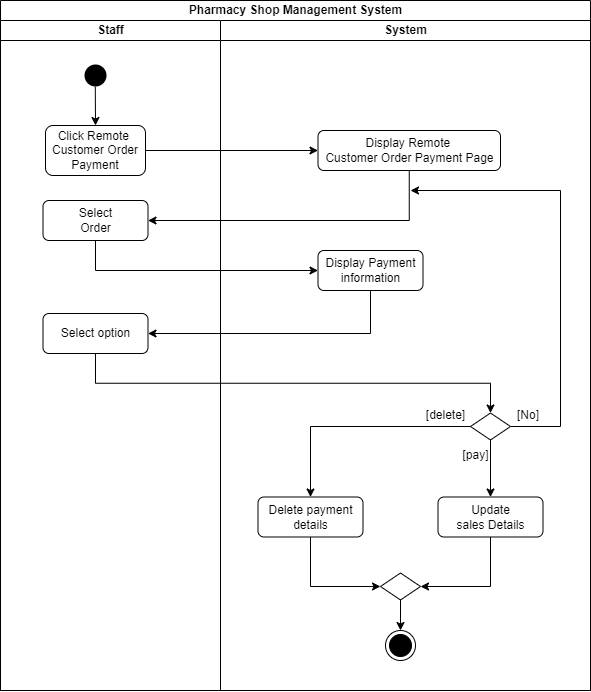

The diagram above was exported from draw.io. Its source (the exported page's mxGraphModel, read from the mxfile embedded in the PNG):
<mxGraphModel dx="1100" dy="570" grid="1" gridSize="10" guides="1" tooltips="1" connect="1" arrows="1" fold="1" page="1" pageScale="1" pageWidth="1169" pageHeight="826" background="none" math="0" shadow="0">
  <root>
    <mxCell id="0" />
    <mxCell id="1" parent="0" />
    <mxCell id="5HN4UKg1Xnu_4getq7X6-49" value="Pharmacy Shop Management System" style="swimlane;childLayout=stackLayout;resizeParent=1;resizeParentMax=0;startSize=20;html=1;" parent="1" vertex="1">
      <mxGeometry x="220" y="60" width="590" height="690" as="geometry" />
    </mxCell>
    <mxCell id="5HN4UKg1Xnu_4getq7X6-50" value="Staff" style="swimlane;startSize=20;html=1;" parent="5HN4UKg1Xnu_4getq7X6-49" vertex="1">
      <mxGeometry y="20" width="220" height="670" as="geometry" />
    </mxCell>
    <mxCell id="5HN4UKg1Xnu_4getq7X6-69" style="rounded=0;orthogonalLoop=1;jettySize=auto;html=1;exitX=0.493;exitY=0.867;exitDx=0;exitDy=0;entryX=0.5;entryY=0;entryDx=0;entryDy=0;exitPerimeter=0;" parent="5HN4UKg1Xnu_4getq7X6-50" source="5" target="5HN4UKg1Xnu_4getq7X6-56" edge="1">
      <mxGeometry relative="1" as="geometry" />
    </mxCell>
    <mxCell id="5" value="" style="ellipse;shape=startState;fillColor=#000000;strokeColor=none;" parent="5HN4UKg1Xnu_4getq7X6-50" vertex="1">
      <mxGeometry x="80" y="40" width="30" height="30" as="geometry" />
    </mxCell>
    <mxCell id="5HN4UKg1Xnu_4getq7X6-56" value="Click Remote&amp;nbsp;&lt;br style=&quot;border-color: var(--border-color);&quot;&gt;Customer Order&lt;br&gt;Payment" style="rounded=1;whiteSpace=wrap;html=1;" parent="5HN4UKg1Xnu_4getq7X6-50" vertex="1">
      <mxGeometry x="45" y="105" width="100" height="50" as="geometry" />
    </mxCell>
    <mxCell id="5HN4UKg1Xnu_4getq7X6-98" value="Select&lt;br&gt;Order" style="rounded=1;whiteSpace=wrap;html=1;" parent="5HN4UKg1Xnu_4getq7X6-50" vertex="1">
      <mxGeometry x="42.5" y="180" width="105" height="40" as="geometry" />
    </mxCell>
    <mxCell id="m0uHN0fnXdyNOFm_q_yZ-54" value="Select option" style="rounded=1;whiteSpace=wrap;html=1;" parent="5HN4UKg1Xnu_4getq7X6-50" vertex="1">
      <mxGeometry x="42.5" y="293" width="105" height="40" as="geometry" />
    </mxCell>
    <mxCell id="m0uHN0fnXdyNOFm_q_yZ-76" style="edgeStyle=orthogonalEdgeStyle;rounded=0;orthogonalLoop=1;jettySize=auto;html=1;exitX=1;exitY=0.5;exitDx=0;exitDy=0;entryX=0;entryY=0.5;entryDx=0;entryDy=0;" parent="5HN4UKg1Xnu_4getq7X6-49" source="5HN4UKg1Xnu_4getq7X6-56" target="m0uHN0fnXdyNOFm_q_yZ-75" edge="1">
      <mxGeometry relative="1" as="geometry" />
    </mxCell>
    <mxCell id="m0uHN0fnXdyNOFm_q_yZ-77" style="edgeStyle=orthogonalEdgeStyle;rounded=0;orthogonalLoop=1;jettySize=auto;html=1;exitX=0.5;exitY=1;exitDx=0;exitDy=0;entryX=1;entryY=0.5;entryDx=0;entryDy=0;" parent="5HN4UKg1Xnu_4getq7X6-49" source="m0uHN0fnXdyNOFm_q_yZ-75" target="5HN4UKg1Xnu_4getq7X6-98" edge="1">
      <mxGeometry relative="1" as="geometry" />
    </mxCell>
    <mxCell id="m0uHN0fnXdyNOFm_q_yZ-92" style="edgeStyle=orthogonalEdgeStyle;rounded=0;orthogonalLoop=1;jettySize=auto;html=1;exitX=0.5;exitY=1;exitDx=0;exitDy=0;entryX=0;entryY=0.5;entryDx=0;entryDy=0;" parent="5HN4UKg1Xnu_4getq7X6-49" source="5HN4UKg1Xnu_4getq7X6-98" target="m0uHN0fnXdyNOFm_q_yZ-91" edge="1">
      <mxGeometry relative="1" as="geometry" />
    </mxCell>
    <mxCell id="m0uHN0fnXdyNOFm_q_yZ-93" style="edgeStyle=orthogonalEdgeStyle;rounded=0;orthogonalLoop=1;jettySize=auto;html=1;exitX=0.5;exitY=1;exitDx=0;exitDy=0;entryX=1;entryY=0.5;entryDx=0;entryDy=0;" parent="5HN4UKg1Xnu_4getq7X6-49" source="m0uHN0fnXdyNOFm_q_yZ-91" target="m0uHN0fnXdyNOFm_q_yZ-54" edge="1">
      <mxGeometry relative="1" as="geometry" />
    </mxCell>
    <mxCell id="m0uHN0fnXdyNOFm_q_yZ-94" style="edgeStyle=orthogonalEdgeStyle;rounded=0;orthogonalLoop=1;jettySize=auto;html=1;exitX=0.5;exitY=1;exitDx=0;exitDy=0;entryX=0.5;entryY=0;entryDx=0;entryDy=0;" parent="5HN4UKg1Xnu_4getq7X6-49" source="m0uHN0fnXdyNOFm_q_yZ-54" target="m0uHN0fnXdyNOFm_q_yZ-53" edge="1">
      <mxGeometry relative="1" as="geometry" />
    </mxCell>
    <mxCell id="5HN4UKg1Xnu_4getq7X6-51" value="System" style="swimlane;startSize=20;html=1;" parent="5HN4UKg1Xnu_4getq7X6-49" vertex="1">
      <mxGeometry x="220" y="20" width="370" height="670" as="geometry" />
    </mxCell>
    <mxCell id="5HN4UKg1Xnu_4getq7X6-85" value="[No]" style="text;html=1;strokeColor=none;fillColor=none;align=center;verticalAlign=middle;whiteSpace=wrap;rounded=0;" parent="5HN4UKg1Xnu_4getq7X6-51" vertex="1">
      <mxGeometry x="270" y="380" width="76" height="30" as="geometry" />
    </mxCell>
    <mxCell id="m0uHN0fnXdyNOFm_q_yZ-81" style="edgeStyle=orthogonalEdgeStyle;rounded=0;orthogonalLoop=1;jettySize=auto;html=1;exitX=0.5;exitY=1;exitDx=0;exitDy=0;entryX=0.5;entryY=0;entryDx=0;entryDy=0;" parent="5HN4UKg1Xnu_4getq7X6-51" source="m0uHN0fnXdyNOFm_q_yZ-53" target="m0uHN0fnXdyNOFm_q_yZ-79" edge="1">
      <mxGeometry relative="1" as="geometry" />
    </mxCell>
    <mxCell id="m0uHN0fnXdyNOFm_q_yZ-96" style="rounded=0;orthogonalLoop=1;jettySize=auto;html=1;exitX=1;exitY=0.5;exitDx=0;exitDy=0;" parent="5HN4UKg1Xnu_4getq7X6-51" source="m0uHN0fnXdyNOFm_q_yZ-53" edge="1">
      <mxGeometry relative="1" as="geometry">
        <mxPoint x="190" y="170" as="targetPoint" />
        <Array as="points">
          <mxPoint x="340" y="406" />
          <mxPoint x="340" y="170" />
        </Array>
      </mxGeometry>
    </mxCell>
    <mxCell id="m0uHN0fnXdyNOFm_q_yZ-53" value="" style="rhombus;whiteSpace=wrap;html=1;" parent="5HN4UKg1Xnu_4getq7X6-51" vertex="1">
      <mxGeometry x="250" y="392.5" width="40" height="27" as="geometry" />
    </mxCell>
    <mxCell id="m0uHN0fnXdyNOFm_q_yZ-72" value="" style="ellipse;html=1;shape=endState;fillColor=#000000;strokeColor=#000000;" parent="5HN4UKg1Xnu_4getq7X6-51" vertex="1">
      <mxGeometry x="165" y="610" width="30" height="30" as="geometry" />
    </mxCell>
    <mxCell id="m0uHN0fnXdyNOFm_q_yZ-75" value="Display Remote&amp;nbsp;&lt;br style=&quot;border-color: var(--border-color);&quot;&gt;Customer Order&amp;nbsp;Payment Page" style="rounded=1;whiteSpace=wrap;html=1;" parent="5HN4UKg1Xnu_4getq7X6-51" vertex="1">
      <mxGeometry x="97.5" y="110" width="182.5" height="40" as="geometry" />
    </mxCell>
    <mxCell id="m0uHN0fnXdyNOFm_q_yZ-79" value="Update&lt;br&gt;sales Details" style="rounded=1;whiteSpace=wrap;html=1;" parent="5HN4UKg1Xnu_4getq7X6-51" vertex="1">
      <mxGeometry x="217.5" y="476.5" width="105" height="40" as="geometry" />
    </mxCell>
    <mxCell id="m0uHN0fnXdyNOFm_q_yZ-84" value="[pay]" style="text;html=1;strokeColor=none;fillColor=none;align=center;verticalAlign=middle;whiteSpace=wrap;rounded=0;" parent="5HN4UKg1Xnu_4getq7X6-51" vertex="1">
      <mxGeometry x="197.5" y="419.5" width="115" height="30" as="geometry" />
    </mxCell>
    <mxCell id="m0uHN0fnXdyNOFm_q_yZ-91" value="Display Payment information" style="rounded=1;whiteSpace=wrap;html=1;" parent="5HN4UKg1Xnu_4getq7X6-51" vertex="1">
      <mxGeometry x="97.5" y="230" width="105" height="40" as="geometry" />
    </mxCell>
    <mxCell id="_V4WaswElwMPoSc4L8aE-6" value="[delete]" style="text;html=1;strokeColor=none;fillColor=none;align=center;verticalAlign=middle;whiteSpace=wrap;rounded=0;" vertex="1" parent="5HN4UKg1Xnu_4getq7X6-51">
      <mxGeometry x="167.5" y="380" width="115" height="30" as="geometry" />
    </mxCell>
    <mxCell id="_V4WaswElwMPoSc4L8aE-10" style="edgeStyle=orthogonalEdgeStyle;rounded=0;orthogonalLoop=1;jettySize=auto;html=1;entryX=0;entryY=0.5;entryDx=0;entryDy=0;" edge="1" parent="1" source="_V4WaswElwMPoSc4L8aE-7" target="_V4WaswElwMPoSc4L8aE-9">
      <mxGeometry relative="1" as="geometry">
        <Array as="points">
          <mxPoint x="530" y="646" />
        </Array>
      </mxGeometry>
    </mxCell>
    <mxCell id="_V4WaswElwMPoSc4L8aE-7" value="Delete payment details" style="rounded=1;whiteSpace=wrap;html=1;" vertex="1" parent="1">
      <mxGeometry x="477.5" y="556.5" width="105" height="40" as="geometry" />
    </mxCell>
    <mxCell id="_V4WaswElwMPoSc4L8aE-5" style="edgeStyle=orthogonalEdgeStyle;rounded=0;orthogonalLoop=1;jettySize=auto;html=1;entryX=0.5;entryY=0;entryDx=0;entryDy=0;" edge="1" parent="1" source="m0uHN0fnXdyNOFm_q_yZ-53" target="_V4WaswElwMPoSc4L8aE-7">
      <mxGeometry relative="1" as="geometry">
        <mxPoint x="520" y="570" as="targetPoint" />
      </mxGeometry>
    </mxCell>
    <mxCell id="_V4WaswElwMPoSc4L8aE-12" style="edgeStyle=orthogonalEdgeStyle;rounded=0;orthogonalLoop=1;jettySize=auto;html=1;entryX=0.5;entryY=0;entryDx=0;entryDy=0;" edge="1" parent="1" source="_V4WaswElwMPoSc4L8aE-9" target="m0uHN0fnXdyNOFm_q_yZ-72">
      <mxGeometry relative="1" as="geometry" />
    </mxCell>
    <mxCell id="_V4WaswElwMPoSc4L8aE-9" value="" style="rhombus;whiteSpace=wrap;html=1;" vertex="1" parent="1">
      <mxGeometry x="600" y="632.5" width="40" height="27" as="geometry" />
    </mxCell>
    <mxCell id="_V4WaswElwMPoSc4L8aE-11" style="edgeStyle=orthogonalEdgeStyle;rounded=0;orthogonalLoop=1;jettySize=auto;html=1;entryX=1;entryY=0.5;entryDx=0;entryDy=0;" edge="1" parent="1" source="m0uHN0fnXdyNOFm_q_yZ-79" target="_V4WaswElwMPoSc4L8aE-9">
      <mxGeometry relative="1" as="geometry">
        <Array as="points">
          <mxPoint x="710" y="646" />
        </Array>
      </mxGeometry>
    </mxCell>
  </root>
</mxGraphModel>